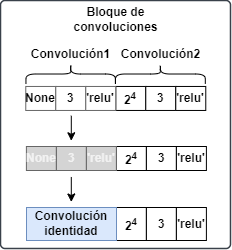

The diagram above was exported from draw.io. Its source (the exported page's mxGraphModel, read from the mxfile embedded in the PNG):
<mxGraphModel dx="839" dy="470" grid="1" gridSize="10" guides="1" tooltips="1" connect="1" arrows="1" fold="1" page="1" pageScale="1" pageWidth="827" pageHeight="1169" background="#ffffff" math="0" shadow="0">
  <root>
    <mxCell id="0" />
    <mxCell id="1" parent="0" />
    <mxCell id="2" value="" style="html=1;overflow=block;blockSpacing=1;whiteSpace=wrap;fontSize=13;align=center;spacing=3.8;strokeColor=#3a414a;strokeOpacity=100;fillOpacity=100;rounded=1;absoluteArcSize=1;arcSize=9;fillColor=#ffffff;strokeWidth=1.5;lucidId=gJQp8oDGqUhE;fontStyle=1" parent="1" vertex="1">
      <mxGeometry x="290" y="422" width="230" height="248" as="geometry" />
    </mxCell>
    <mxCell id="3" value="None" style="rounded=0;whiteSpace=wrap;html=1;fillColor=#FFFFFF;fontColor=#000000;strokeColor=#666666;fontFamily=Helvetica;fontStyle=1" parent="1" vertex="1">
      <mxGeometry x="315.27" y="507.96000000000004" width="30" height="24" as="geometry" />
    </mxCell>
    <mxCell id="4" value="3" style="rounded=0;whiteSpace=wrap;html=1;fillColor=#FFFFFF;fontColor=#000000;strokeColor=#666666;fontFamily=Helvetica;fontStyle=1" parent="1" vertex="1">
      <mxGeometry x="345.27" y="507.96000000000004" width="30" height="24" as="geometry" />
    </mxCell>
    <mxCell id="5" value="2&lt;sup&gt;4&lt;/sup&gt;" style="rounded=0;whiteSpace=wrap;html=1;fontFamily=Helvetica;fontStyle=1" parent="1" vertex="1">
      <mxGeometry x="405.27" y="507.96000000000004" width="30" height="24" as="geometry" />
    </mxCell>
    <mxCell id="6" value="3" style="rounded=0;whiteSpace=wrap;html=1;fontFamily=Helvetica;fontStyle=1" parent="1" vertex="1">
      <mxGeometry x="435.27" y="507.96000000000004" width="30" height="24" as="geometry" />
    </mxCell>
    <mxCell id="7" value="'relu'" style="rounded=0;whiteSpace=wrap;html=1;fontFamily=Helvetica;fontStyle=1" parent="1" vertex="1">
      <mxGeometry x="465.27" y="507.96000000000004" width="30" height="24" as="geometry" />
    </mxCell>
    <mxCell id="8" style="edgeStyle=none;html=1;fontFamily=Helvetica;fontStyle=1" parent="1" edge="1">
      <mxGeometry relative="1" as="geometry">
        <mxPoint x="360.79999999999995" y="537.26" as="sourcePoint" />
        <mxPoint x="360.79999999999995" y="562.26" as="targetPoint" />
      </mxGeometry>
    </mxCell>
    <mxCell id="9" value="'relu'" style="rounded=0;whiteSpace=wrap;html=1;fillColor=#FFFFFF;fontColor=#000000;strokeColor=#666666;fontFamily=Helvetica;fontStyle=1" parent="1" vertex="1">
      <mxGeometry x="375.27" y="507.96000000000004" width="30" height="24" as="geometry" />
    </mxCell>
    <mxCell id="10" value="Bloque de convoluciones" style="html=1;overflow=block;blockSpacing=1;whiteSpace=wrap;fontSize=12;align=center;spacing=0;rounded=1;absoluteArcSize=1;arcSize=9;strokeWidth=NaN;lucidId=CqJnj9rpIs9s;strokeColor=none;fillColor=none;fontStyle=1" parent="1" vertex="1">
      <mxGeometry x="342.5" y="423.00000000000006" width="125" height="35" as="geometry" />
    </mxCell>
    <mxCell id="11" value="2&lt;sup&gt;4&lt;/sup&gt;" style="rounded=0;whiteSpace=wrap;html=1;fontFamily=Helvetica;fontStyle=1" parent="1" vertex="1">
      <mxGeometry x="405.9" y="629" width="30" height="33" as="geometry" />
    </mxCell>
    <mxCell id="12" value="3" style="rounded=0;whiteSpace=wrap;html=1;fontFamily=Helvetica;fontStyle=1" parent="1" vertex="1">
      <mxGeometry x="435.9" y="629" width="30" height="33" as="geometry" />
    </mxCell>
    <mxCell id="13" value="'relu'" style="rounded=0;whiteSpace=wrap;html=1;fontFamily=Helvetica;fontStyle=1" parent="1" vertex="1">
      <mxGeometry x="465.9" y="629" width="30" height="33" as="geometry" />
    </mxCell>
    <mxCell id="14" value="Convolución identidad" style="rounded=0;whiteSpace=wrap;html=1;fontFamily=Helvetica;verticalAlign=bottom;fillColor=#dae8fc;strokeColor=#6c8ebf;fontStyle=1" parent="1" vertex="1">
      <mxGeometry x="316" y="629" width="90" height="33" as="geometry" />
    </mxCell>
    <mxCell id="15" value="" style="shape=curlyBracket;whiteSpace=wrap;html=1;rounded=1;labelPosition=left;verticalLabelPosition=middle;align=right;verticalAlign=middle;rotation=90;fontStyle=1" parent="1" vertex="1">
      <mxGeometry x="350.20000000000005" y="450.77" width="20" height="89.49" as="geometry" />
    </mxCell>
    <mxCell id="16" value="" style="shape=curlyBracket;whiteSpace=wrap;html=1;rounded=1;labelPosition=left;verticalLabelPosition=middle;align=right;verticalAlign=middle;rotation=90;fontStyle=1" parent="1" vertex="1">
      <mxGeometry x="440.1300000000001" y="450.57" width="19.51" height="89.89" as="geometry" />
    </mxCell>
    <mxCell id="17" value="Convolución1" style="html=1;overflow=block;blockSpacing=1;whiteSpace=wrap;fontSize=12;align=center;spacing=0;rounded=1;absoluteArcSize=1;arcSize=9;strokeWidth=NaN;lucidId=CqJnj9rpIs9s;strokeColor=none;fillColor=none;fontStyle=1" parent="1" vertex="1">
      <mxGeometry x="297.70000000000005" y="458" width="125" height="35" as="geometry" />
    </mxCell>
    <mxCell id="18" value="Convolución2" style="html=1;overflow=block;blockSpacing=1;whiteSpace=wrap;fontSize=12;align=center;spacing=0;rounded=1;absoluteArcSize=1;arcSize=9;strokeWidth=NaN;lucidId=CqJnj9rpIs9s;strokeColor=none;fillColor=none;fontStyle=1" parent="1" vertex="1">
      <mxGeometry x="387.77" y="458" width="125" height="35" as="geometry" />
    </mxCell>
    <mxCell id="19" value="None" style="rounded=0;whiteSpace=wrap;html=1;fillColor=#D4D4D4;fontColor=#F2F2F2;strokeColor=#666666;fontFamily=Helvetica;fontStyle=1" parent="1" vertex="1">
      <mxGeometry x="315.9000000000001" y="568" width="30" height="24" as="geometry" />
    </mxCell>
    <mxCell id="20" value="3" style="rounded=0;whiteSpace=wrap;html=1;fillColor=#D4D4D4;fontColor=#F2F2F2;strokeColor=#666666;fontFamily=Helvetica;fontStyle=1" parent="1" vertex="1">
      <mxGeometry x="345.9000000000001" y="568" width="30" height="24" as="geometry" />
    </mxCell>
    <mxCell id="21" value="2&lt;sup&gt;4&lt;/sup&gt;" style="rounded=0;whiteSpace=wrap;html=1;fontFamily=Helvetica;fontStyle=1" parent="1" vertex="1">
      <mxGeometry x="405.9000000000001" y="568" width="30" height="24" as="geometry" />
    </mxCell>
    <mxCell id="22" value="3" style="rounded=0;whiteSpace=wrap;html=1;fontFamily=Helvetica;fontStyle=1" parent="1" vertex="1">
      <mxGeometry x="435.9000000000001" y="568" width="30" height="24" as="geometry" />
    </mxCell>
    <mxCell id="23" value="'relu'" style="rounded=0;whiteSpace=wrap;html=1;fontFamily=Helvetica;fontStyle=1" parent="1" vertex="1">
      <mxGeometry x="465.9000000000001" y="568" width="30" height="24" as="geometry" />
    </mxCell>
    <mxCell id="24" value="'relu'" style="rounded=0;whiteSpace=wrap;html=1;fillColor=#D4D4D4;fontColor=#F2F2F2;strokeColor=#666666;fontFamily=Helvetica;fontStyle=1" parent="1" vertex="1">
      <mxGeometry x="375.9000000000001" y="568" width="30" height="24" as="geometry" />
    </mxCell>
    <mxCell id="25" style="edgeStyle=none;html=1;fontFamily=Helvetica;fontStyle=1" parent="1" edge="1">
      <mxGeometry relative="1" as="geometry">
        <mxPoint x="360.8000000000002" y="598.48" as="sourcePoint" />
        <mxPoint x="360.8000000000002" y="623.48" as="targetPoint" />
      </mxGeometry>
    </mxCell>
  </root>
</mxGraphModel>